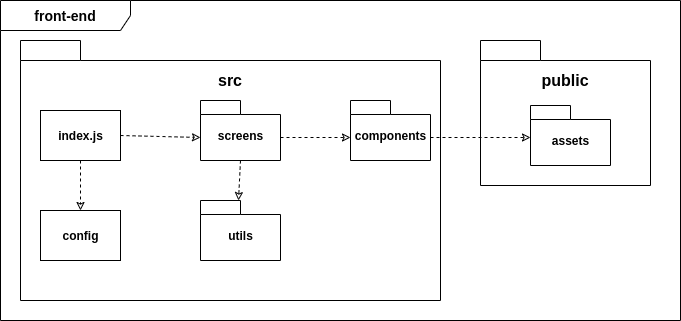

The diagram above was exported from draw.io. Its source (the exported page's mxGraphModel, read from the mxfile embedded in the PNG):
<mxGraphModel dx="671" dy="624" grid="1" gridSize="10" guides="1" tooltips="1" connect="1" arrows="1" fold="1" page="1" pageScale="1" pageWidth="850" pageHeight="1100" math="0" shadow="0">
  <root>
    <mxCell id="0" />
    <mxCell id="1" parent="0" />
    <mxCell id="mjZ5_FkiVWn-T5Bxgb9Y-2" value="&lt;b&gt;&lt;font style=&quot;font-size: 14px&quot;&gt;front-end&lt;/font&gt;&lt;/b&gt;" style="shape=umlFrame;whiteSpace=wrap;html=1;width=130;height=30;" parent="1" vertex="1">
      <mxGeometry x="30" y="30" width="680" height="320" as="geometry" />
    </mxCell>
    <mxCell id="mjZ5_FkiVWn-T5Bxgb9Y-4" value="crwaler" style="shape=folder;fontStyle=1;spacingTop=10;tabWidth=40;tabHeight=14;tabPosition=left;html=1;" parent="1" vertex="1">
      <mxGeometry x="230" y="160" width="70" height="50" as="geometry" />
    </mxCell>
    <mxCell id="mjZ5_FkiVWn-T5Bxgb9Y-6" value="" style="shape=folder;fontStyle=1;spacingTop=10;tabWidth=60;tabHeight=20;tabPosition=left;html=1;" parent="1" vertex="1">
      <mxGeometry x="50" y="70" width="420" height="260" as="geometry" />
    </mxCell>
    <mxCell id="mjZ5_FkiVWn-T5Bxgb9Y-7" value="&lt;b style=&quot;font-size: 16px&quot;&gt;src&lt;/b&gt;" style="text;html=1;strokeColor=none;fillColor=none;align=center;verticalAlign=middle;whiteSpace=wrap;rounded=0;fontSize=16;" parent="1" vertex="1">
      <mxGeometry x="240" y="100" width="40" height="20" as="geometry" />
    </mxCell>
    <mxCell id="mjZ5_FkiVWn-T5Bxgb9Y-14" value="screens" style="shape=folder;fontStyle=1;spacingTop=10;tabWidth=40;tabHeight=14;tabPosition=left;html=1;" parent="1" vertex="1">
      <mxGeometry x="230" y="130" width="80" height="60" as="geometry" />
    </mxCell>
    <mxCell id="mjZ5_FkiVWn-T5Bxgb9Y-15" value="&lt;b&gt;index.js&lt;/b&gt;" style="html=1;" parent="1" vertex="1">
      <mxGeometry x="70" y="140" width="80" height="50" as="geometry" />
    </mxCell>
    <mxCell id="mjZ5_FkiVWn-T5Bxgb9Y-16" value="&lt;b&gt;config&lt;/b&gt;" style="html=1;" parent="1" vertex="1">
      <mxGeometry x="70" y="240" width="80" height="50" as="geometry" />
    </mxCell>
    <mxCell id="mjZ5_FkiVWn-T5Bxgb9Y-22" value="" style="endArrow=classic;html=1;fontSize=16;dashed=1;endFill=0;exitX=1;exitY=0.5;exitDx=0;exitDy=0;entryX=0;entryY=0;entryDx=0;entryDy=37;entryPerimeter=0;" parent="1" source="mjZ5_FkiVWn-T5Bxgb9Y-15" target="mjZ5_FkiVWn-T5Bxgb9Y-14" edge="1">
      <mxGeometry width="50" height="50" relative="1" as="geometry">
        <mxPoint x="330" y="240" as="sourcePoint" />
        <mxPoint x="380" y="190" as="targetPoint" />
      </mxGeometry>
    </mxCell>
    <mxCell id="mjZ5_FkiVWn-T5Bxgb9Y-24" value="" style="endArrow=classic;html=1;fontSize=16;dashed=1;endFill=0;exitX=0.5;exitY=1;exitDx=0;exitDy=0;" parent="1" source="mjZ5_FkiVWn-T5Bxgb9Y-15" target="mjZ5_FkiVWn-T5Bxgb9Y-16" edge="1">
      <mxGeometry width="50" height="50" relative="1" as="geometry">
        <mxPoint x="160" y="175" as="sourcePoint" />
        <mxPoint x="260" y="177" as="targetPoint" />
      </mxGeometry>
    </mxCell>
    <mxCell id="mjZ5_FkiVWn-T5Bxgb9Y-26" value="components" style="shape=folder;fontStyle=1;spacingTop=10;tabWidth=40;tabHeight=14;tabPosition=left;html=1;" parent="1" vertex="1">
      <mxGeometry x="380" y="130" width="80" height="60" as="geometry" />
    </mxCell>
    <mxCell id="mjZ5_FkiVWn-T5Bxgb9Y-27" value="utils" style="shape=folder;fontStyle=1;spacingTop=10;tabWidth=40;tabHeight=14;tabPosition=left;html=1;" parent="1" vertex="1">
      <mxGeometry x="230" y="230" width="80" height="60" as="geometry" />
    </mxCell>
    <mxCell id="62q4DqtaVv7z1ahGxDMV-2" value="" style="endArrow=classic;html=1;fontSize=16;dashed=1;endFill=0;exitX=0.5;exitY=1;exitDx=0;exitDy=0;exitPerimeter=0;" parent="1" source="mjZ5_FkiVWn-T5Bxgb9Y-14" edge="1">
      <mxGeometry width="50" height="50" relative="1" as="geometry">
        <mxPoint x="120" y="200" as="sourcePoint" />
        <mxPoint x="268" y="230" as="targetPoint" />
      </mxGeometry>
    </mxCell>
    <mxCell id="62q4DqtaVv7z1ahGxDMV-6" value="" style="shape=folder;fontStyle=1;spacingTop=10;tabWidth=60;tabHeight=20;tabPosition=left;html=1;" parent="1" vertex="1">
      <mxGeometry x="510" y="70" width="170" height="145" as="geometry" />
    </mxCell>
    <mxCell id="62q4DqtaVv7z1ahGxDMV-7" value="&lt;b style=&quot;font-size: 16px&quot;&gt;public&lt;/b&gt;" style="text;html=1;strokeColor=none;fillColor=none;align=center;verticalAlign=middle;whiteSpace=wrap;rounded=0;fontSize=16;" parent="1" vertex="1">
      <mxGeometry x="575" y="100" width="40" height="20" as="geometry" />
    </mxCell>
    <mxCell id="62q4DqtaVv7z1ahGxDMV-8" value="assets" style="shape=folder;fontStyle=1;spacingTop=10;tabWidth=40;tabHeight=14;tabPosition=left;html=1;" parent="1" vertex="1">
      <mxGeometry x="560" y="135" width="80" height="60" as="geometry" />
    </mxCell>
    <mxCell id="62q4DqtaVv7z1ahGxDMV-12" value="" style="endArrow=classic;html=1;fontSize=16;dashed=1;endFill=0;exitX=0;exitY=0;exitDx=80;exitDy=37;entryX=0;entryY=0;entryDx=0;entryDy=37;entryPerimeter=0;exitPerimeter=0;" parent="1" source="mjZ5_FkiVWn-T5Bxgb9Y-14" target="mjZ5_FkiVWn-T5Bxgb9Y-26" edge="1">
      <mxGeometry width="50" height="50" relative="1" as="geometry">
        <mxPoint x="160" y="175" as="sourcePoint" />
        <mxPoint x="240" y="177" as="targetPoint" />
      </mxGeometry>
    </mxCell>
    <mxCell id="62q4DqtaVv7z1ahGxDMV-13" value="" style="endArrow=classic;html=1;fontSize=16;dashed=1;endFill=0;exitX=0;exitY=0;exitDx=80;exitDy=37;exitPerimeter=0;" parent="1" source="mjZ5_FkiVWn-T5Bxgb9Y-26" edge="1">
      <mxGeometry width="50" height="50" relative="1" as="geometry">
        <mxPoint x="320" y="177" as="sourcePoint" />
        <mxPoint x="560" y="167" as="targetPoint" />
      </mxGeometry>
    </mxCell>
  </root>
</mxGraphModel>